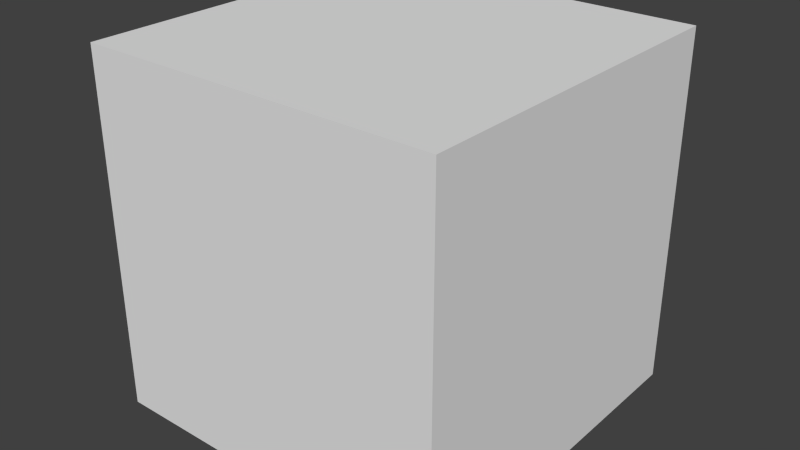 # Source: basicblock0.blend  (saved by Blender 2.76.0; exported with 4.5.12 LTS)
import bpy
from mathutils import Matrix  # noqa: F401  (used for matrix-valued properties, if any)

bpy.ops.wm.read_factory_settings(use_empty=True)
scene = bpy.context.scene
scene.name = 'Scene'

# ---- collections
col_collection_1 = bpy.data.collections.new('Collection 1'); scene.collection.children.link(col_collection_1)

# ---- materials (node trees are filled in below, after node groups)
mat_arcostone = bpy.data.materials.new('arcostone')
mat_arcostone.alpha_threshold = 0.0
mat_arcostone.use_transparent_shadow = False
mat_arcostone.roughness = 0.5

# ---- material node trees

# ---- world
world_world = bpy.data.worlds.new('World'); scene.world = world_world
world_world.color = (0.05088, 0.05088, 0.05088)
world_world.use_sun_shadow = False
world_world.sun_shadow_jitter_overblur = 0.0
world_world.cycles.sampling_method = 'MANUAL'
world_world.cycles.sample_map_resolution = 256

# ---- meshes
me_cube = bpy.data.meshes.new('Cube')
me_cube.from_pydata([(1.0, 1.0, -1.0), (1.0, -1.0, -1.0), (-1.0, -1.0, -1.0), (-1.0, 1.0, -1.0), (1.0, 1.0, 1.0), (1.0, -1.0, 1.0), (-1.0, -1.0, 1.0), (-1.0, 1.0, 1.0)], [], [(0, 1, 2, 3), (4, 7, 6, 5), (0, 4, 5, 1), (1, 5, 6, 2), (2, 6, 7, 3), (4, 0, 3, 7)])
_uv = me_cube.uv_layers.new(name='UVMap')
_uv.uv.foreach_set('vector', [0.75, 1.0, 0.5, 1.0, 0.5, 0.75, 0.75, 0.75, 0.75, 1.0, 0.5, 1.0, 0.5, 0.75, 0.75, 0.75, 0.0, 0.75, 0.0, 1.0, 0.25, 1.0, 0.25, 0.75, 0.0, 0.75, 0.0, 1.0, 0.25, 1.0, 0.25, 0.75, 0.0, 0.75, 0.0, 1.0, 0.25, 1.0, 0.25, 0.75, 0.25, 1.0, 0.25, 0.75, 0.0, 0.75, 0.0, 1.0])
me_cube.materials.append(mat_arcostone)
me_cube.use_remesh_preserve_volume = False
me_cube.use_remesh_preserve_attributes = False
me_cube.use_mirror_vertex_groups = False
me_cube.update()

# ---- objects
ob_cube = bpy.data.objects.new('Cube', me_cube)

# ---- transforms, parenting, visibility, modifiers, constraints
ob_cube.location = (0.0, 0.0, 0.0)
ob_cube.lock_rotations_4d = False
ob_cube.empty_display_type = 'ARROWS'
ob_cube.lineart.crease_threshold = 0.0

# ---- collection membership
col_collection_1.objects.link(ob_cube)

# ---- scene / render settings (as saved in the file)
scene.frame_start = 1; scene.frame_end = 250; scene.frame_set(1)
scene.render.engine = 'BLENDER_EEVEE_NEXT'
scene.render.resolution_percentage = 50
scene.render.dither_intensity = 0.0
scene.cycles.use_denoising = False
scene.cycles.samples = 10
scene.cycles.sampling_pattern = 'TABULATED_SOBOL'
scene.cycles.light_sampling_threshold = 0.0
scene.cycles.use_adaptive_sampling = False
scene.cycles.use_light_tree = False
scene.cycles.blur_glossy = 0.0
scene.cycles.pixel_filter_type = 'GAUSSIAN'
scene.cycles.sample_clamp_indirect = 0.0
scene.view_settings.view_transform = 'Standard'
bpy.context.view_layer.update()

# ---- added for rendering (the .blend has no active camera and no usable light): camera, sun
cam_auto = bpy.data.cameras.new('AutoCamera')
cam_auto.lens = 50.0
cam_auto.sensor_width = 36.0
cam_auto.clip_end = 1000.0
ob_auto_camera = bpy.data.objects.new('AutoCamera', cam_auto)
scene.collection.objects.link(ob_auto_camera)
ob_auto_camera.location = (3.20507, -3.84609, 2.56406)
ob_auto_camera.rotation_euler = (1.09748, -7.21219e-08, 0.694738)
scene.camera = ob_auto_camera
light_auto_sun = bpy.data.lights.new('AutoSun', 'SUN')
light_auto_sun.energy = 3.0
light_auto_sun.angle = 0.0523599
ob_auto_sun = bpy.data.objects.new('AutoSun', light_auto_sun)
scene.collection.objects.link(ob_auto_sun)
ob_auto_sun.rotation_euler = (0.872665, 0.174533, 0.523599)
bpy.context.view_layer.update()
